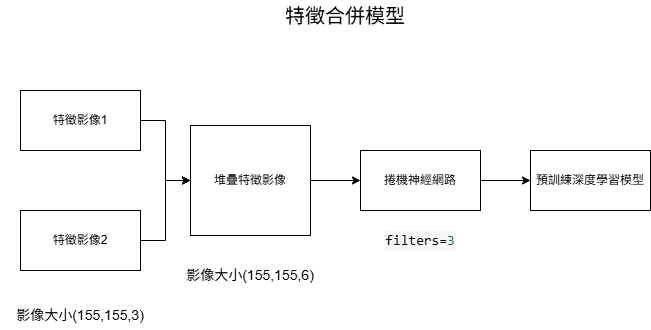

The diagram above was exported from draw.io. Its source (the exported page's mxGraphModel, read from the mxfile embedded in the PNG):
<mxGraphModel dx="1426" dy="751" grid="1" gridSize="10" guides="1" tooltips="1" connect="1" arrows="1" fold="1" page="1" pageScale="1" pageWidth="827" pageHeight="1169" math="0" shadow="0">
  <root>
    <mxCell id="0" />
    <mxCell id="1" parent="0" />
    <mxCell id="LN2519L6Na9umo8yBk7O-13" style="edgeStyle=orthogonalEdgeStyle;rounded=0;orthogonalLoop=1;jettySize=auto;html=1;exitX=1;exitY=0.5;exitDx=0;exitDy=0;" edge="1" parent="1" source="LN2519L6Na9umo8yBk7O-1" target="LN2519L6Na9umo8yBk7O-8">
      <mxGeometry relative="1" as="geometry" />
    </mxCell>
    <mxCell id="LN2519L6Na9umo8yBk7O-1" value="捲機神經網路" style="rounded=0;whiteSpace=wrap;html=1;" vertex="1" parent="1">
      <mxGeometry x="440" y="220" width="120" height="60" as="geometry" />
    </mxCell>
    <mxCell id="LN2519L6Na9umo8yBk7O-17" style="edgeStyle=orthogonalEdgeStyle;rounded=0;orthogonalLoop=1;jettySize=auto;html=1;exitX=1;exitY=0.5;exitDx=0;exitDy=0;entryX=0;entryY=0.5;entryDx=0;entryDy=0;" edge="1" parent="1" source="LN2519L6Na9umo8yBk7O-2" target="LN2519L6Na9umo8yBk7O-4">
      <mxGeometry relative="1" as="geometry" />
    </mxCell>
    <mxCell id="LN2519L6Na9umo8yBk7O-2" value="特徵影像1" style="rounded=0;whiteSpace=wrap;html=1;" vertex="1" parent="1">
      <mxGeometry x="100" y="160" width="120" height="60" as="geometry" />
    </mxCell>
    <mxCell id="LN2519L6Na9umo8yBk7O-18" style="edgeStyle=orthogonalEdgeStyle;rounded=0;orthogonalLoop=1;jettySize=auto;html=1;exitX=1;exitY=0.5;exitDx=0;exitDy=0;entryX=0;entryY=0.5;entryDx=0;entryDy=0;" edge="1" parent="1" source="LN2519L6Na9umo8yBk7O-3" target="LN2519L6Na9umo8yBk7O-4">
      <mxGeometry relative="1" as="geometry" />
    </mxCell>
    <mxCell id="LN2519L6Na9umo8yBk7O-3" value="特徵影像2" style="rounded=0;whiteSpace=wrap;html=1;" vertex="1" parent="1">
      <mxGeometry x="100" y="280" width="120" height="60" as="geometry" />
    </mxCell>
    <mxCell id="LN2519L6Na9umo8yBk7O-12" style="edgeStyle=orthogonalEdgeStyle;rounded=0;orthogonalLoop=1;jettySize=auto;html=1;exitX=1;exitY=0.5;exitDx=0;exitDy=0;" edge="1" parent="1" source="LN2519L6Na9umo8yBk7O-4" target="LN2519L6Na9umo8yBk7O-1">
      <mxGeometry relative="1" as="geometry" />
    </mxCell>
    <mxCell id="LN2519L6Na9umo8yBk7O-4" value="堆疊特徵影像" style="rounded=0;whiteSpace=wrap;html=1;" vertex="1" parent="1">
      <mxGeometry x="270" y="195" width="120" height="110" as="geometry" />
    </mxCell>
    <mxCell id="LN2519L6Na9umo8yBk7O-8" value="預訓練深度學習模型" style="rounded=0;whiteSpace=wrap;html=1;" vertex="1" parent="1">
      <mxGeometry x="610" y="220" width="120" height="60" as="geometry" />
    </mxCell>
    <mxCell id="LN2519L6Na9umo8yBk7O-19" value="&lt;font style=&quot;font-size: 20px;&quot;&gt;特徵合併模型&lt;/font&gt;" style="text;html=1;align=center;verticalAlign=middle;whiteSpace=wrap;rounded=0;" vertex="1" parent="1">
      <mxGeometry x="330" y="70" width="190" height="30" as="geometry" />
    </mxCell>
    <mxCell id="LN2519L6Na9umo8yBk7O-20" value="&lt;font style=&quot;font-size: 14px;&quot;&gt;影像大小(155,155,3)&lt;/font&gt;" style="text;html=1;align=center;verticalAlign=middle;whiteSpace=wrap;rounded=0;" vertex="1" parent="1">
      <mxGeometry x="80" y="370" width="160" height="30" as="geometry" />
    </mxCell>
    <mxCell id="LN2519L6Na9umo8yBk7O-21" value="&lt;font style=&quot;font-size: 14px;&quot;&gt;影像大小(155,155,6)&lt;/font&gt;" style="text;html=1;align=center;verticalAlign=middle;whiteSpace=wrap;rounded=0;" vertex="1" parent="1">
      <mxGeometry x="250" y="330" width="160" height="30" as="geometry" />
    </mxCell>
    <mxCell id="LN2519L6Na9umo8yBk7O-22" value="&lt;div style=&quot;background-color: rgb(247, 247, 247); font-family: monospace, Consolas, &amp;quot;Courier New&amp;quot;, monospace; line-height: 19px; white-space: pre;&quot;&gt;&lt;font style=&quot;font-size: 14px;&quot;&gt;filters=&lt;span style=&quot;color: rgb(17, 102, 68);&quot;&gt;3&lt;/span&gt;&lt;/font&gt;&lt;/div&gt;" style="text;html=1;align=center;verticalAlign=middle;whiteSpace=wrap;rounded=0;" vertex="1" parent="1">
      <mxGeometry x="420" y="295" width="160" height="30" as="geometry" />
    </mxCell>
  </root>
</mxGraphModel>